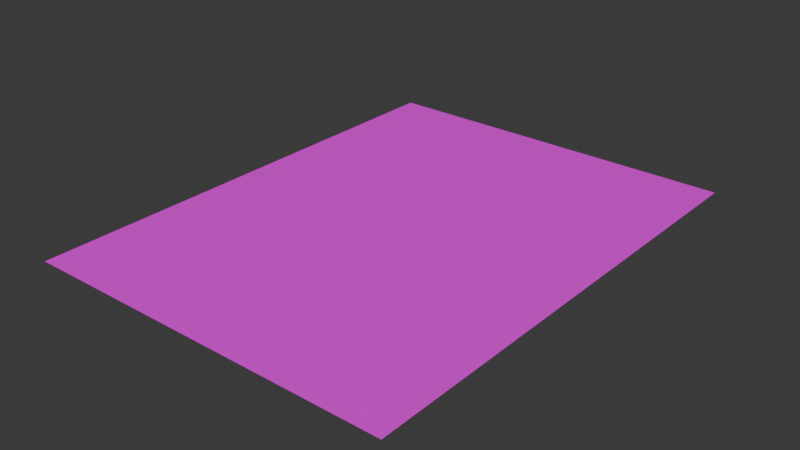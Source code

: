 # Source: simple-paper.blend  (saved by Blender 4.4.30; exported with 4.5.12 LTS)
import bpy
from mathutils import Matrix  # noqa: F401  (used for matrix-valued properties, if any)

bpy.ops.wm.read_factory_settings(use_empty=True)
scene = bpy.context.scene
scene.name = 'Scene'

# ---- collections
col_collection = bpy.data.collections.new('Collection'); scene.collection.children.link(col_collection)

# ---- images (referenced by path relative to the original .blend; pixels are not part of the script)
import os
ASSET_DIR = os.environ.get("B2B_ASSET_DIR", "")  # directory of the original .blend (textures are referenced by path, not embedded)
HERE = os.path.dirname(os.path.abspath(__file__))  # packed textures are extracted next to this script under _unpacked/

def load_image(name, relpath, width, height, colorspace="sRGB"):
    """Load a texture the original file referenced (path relative to the .blend, or extracted next to this script)."""
    p = next((c for c in (os.path.join(HERE, relpath), os.path.join(ASSET_DIR, relpath)) if relpath and os.path.exists(c)), "")
    if p:
        img = bpy.data.images.load(p, check_existing=True)
        img.name = name
    else:  # same state as the original file: an image datablock whose file is absent (Cycles renders it pink)
        img = bpy.data.images.new(name, width, height)
        img.source = "FILE"
        img.filepath = "//" + (relpath or name)
    img.colorspace_settings.name = colorspace
    return img
img_simple_paper_tex_png = load_image('simple-paper-tex.png', 'simple-paper-tex.png', 1024, 1024, 'sRGB')

# ---- materials (node trees are filled in below, after node groups)
mat_material_001 = bpy.data.materials.new('Material.001')
mat_material_001.preview_render_type = 'FLAT'

# ---- material node trees
mat_material_001.use_nodes = True; mat_material_001.node_tree.nodes.clear()
_N = mat_material_001.node_tree.nodes; _L = mat_material_001.node_tree.links
n0 = _N.new('ShaderNodeBsdfPrincipled'); n0.name = 'Principled BSDF'; n0.location = (10, 300)
n1 = _N.new('ShaderNodeOutputMaterial'); n1.name = 'Material Output'; n1.location = (300, 300)
n2 = _N.new('ShaderNodeTexImage'); n2.name = 'Image Texture'; n2.location = (-280, 280)
n2.image = img_simple_paper_tex_png
n2.interpolation = 'Closest'
_L.new(n0.outputs[0], n1.inputs[0])
_L.new(n2.outputs[0], n0.inputs[0])
n1.is_active_output = True

# ---- world
world_world = bpy.data.worlds.new('World'); scene.world = world_world
world_world.use_nodes = True; world_world.node_tree.nodes.clear()
_N = world_world.node_tree.nodes; _L = world_world.node_tree.links
n0 = _N.new('ShaderNodeOutputWorld'); n0.name = 'World Output'; n0.location = (300, 300)
n1 = _N.new('ShaderNodeBackground'); n1.name = 'Background'; n1.location = (10, 300)
n1.inputs[0].default_value = (0.05088, 0.05088, 0.05088, 1.0)
_L.new(n1.outputs[0], n0.inputs[0])
n0.is_active_output = True
world_world.color = (0.05088, 0.05088, 0.05088)
world_world.sun_shadow_jitter_overblur = 0.0

# ---- meshes
me_plane = bpy.data.meshes.new('Plane')
me_plane.from_pydata([(-1.0, -1.0, 0.0), (1.0, -1.0, 0.0), (-1.0, 1.0, 0.0), (1.0, 1.0, 0.0)], [], [(0, 1, 3, 2)])
_uv = me_plane.uv_layers.new(name='UVMap')
_uv.uv.foreach_set('vector', [0.0, 0.0, 1.0, 0.0, 1.0, 1.0, 0.0, 1.0])
me_plane.materials.append(mat_material_001)
me_plane.update()

# ---- objects
ob_plane = bpy.data.objects.new('Plane', me_plane)

# ---- transforms, parenting, visibility, modifiers, constraints
ob_plane.location = (0.0, 0.0, 0.0)
ob_plane.scale = (0.7681, 1.0, 1.0)

# ---- collection membership
col_collection.objects.link(ob_plane)

# ---- scene / render settings (as saved in the file)
scene.frame_start = 1; scene.frame_end = 250; scene.frame_set(1)
scene.render.engine = 'BLENDER_EEVEE_NEXT'
bpy.context.view_layer.update()

# ---- added for rendering (the .blend has no active camera and no usable light): camera, sun
cam_auto = bpy.data.cameras.new('AutoCamera')
cam_auto.lens = 50.0
cam_auto.sensor_width = 36.0
cam_auto.clip_end = 1000.0
ob_auto_camera = bpy.data.objects.new('AutoCamera', cam_auto)
scene.collection.objects.link(ob_auto_camera)
ob_auto_camera.location = (2.33327, -2.79993, 1.86662)
ob_auto_camera.rotation_euler = (1.09748, -7.21219e-08, 0.694738)
scene.camera = ob_auto_camera
light_auto_sun = bpy.data.lights.new('AutoSun', 'SUN')
light_auto_sun.energy = 3.0
light_auto_sun.angle = 0.0523599
ob_auto_sun = bpy.data.objects.new('AutoSun', light_auto_sun)
scene.collection.objects.link(ob_auto_sun)
ob_auto_sun.rotation_euler = (0.872665, 0.174533, 0.523599)
bpy.context.view_layer.update()
